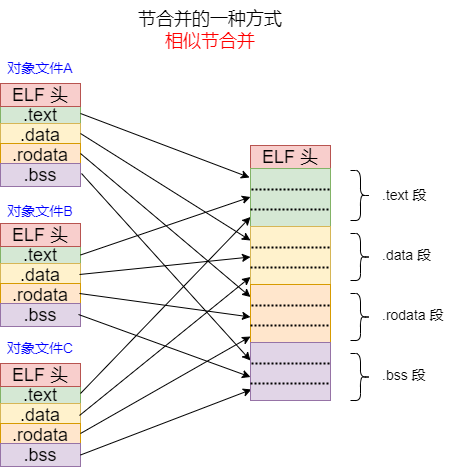

The diagram above was exported from draw.io. Its source (the exported page's mxGraphModel, read from the mxfile embedded in the PNG):
<mxGraphModel dx="1096" dy="818" grid="1" gridSize="10" guides="1" tooltips="1" connect="1" arrows="1" fold="1" page="1" pageScale="1" pageWidth="827" pageHeight="1169" math="0" shadow="0">
  <root>
    <mxCell id="0" />
    <mxCell id="1" parent="0" />
    <mxCell id="Tz9G7Hu_kq3juNyvZbd9-56" value="&lt;span style=&quot;font-size: 18px;&quot;&gt;.text&lt;/span&gt;" style="rounded=0;whiteSpace=wrap;html=1;fillColor=#d5e8d4;strokeColor=#82b366;" parent="1" vertex="1">
      <mxGeometry x="158" y="173" width="80" height="23" as="geometry" />
    </mxCell>
    <mxCell id="Tz9G7Hu_kq3juNyvZbd9-57" value="&lt;font style=&quot;font-size: 18px;&quot;&gt;.data&lt;/font&gt;" style="rounded=0;whiteSpace=wrap;html=1;fillColor=#fff2cc;strokeColor=#d6b656;" parent="1" vertex="1">
      <mxGeometry x="158" y="193" width="80" height="23" as="geometry" />
    </mxCell>
    <mxCell id="Tz9G7Hu_kq3juNyvZbd9-58" value="&lt;font style=&quot;font-size: 18px;&quot;&gt;.rodata&lt;/font&gt;" style="rounded=0;whiteSpace=wrap;html=1;fillColor=#ffe6cc;strokeColor=#d79b00;" parent="1" vertex="1">
      <mxGeometry x="158" y="213" width="80" height="23" as="geometry" />
    </mxCell>
    <mxCell id="Tz9G7Hu_kq3juNyvZbd9-59" value="&lt;font style=&quot;font-size: 18px;&quot;&gt;.bss&lt;/font&gt;" style="rounded=0;whiteSpace=wrap;html=1;fillColor=#e1d5e7;strokeColor=#9673a6;" parent="1" vertex="1">
      <mxGeometry x="158" y="233" width="80" height="23" as="geometry" />
    </mxCell>
    <mxCell id="Tz9G7Hu_kq3juNyvZbd9-60" value="&lt;font style=&quot;font-size: 18px;&quot;&gt;ELF 头&lt;/font&gt;" style="rounded=0;whiteSpace=wrap;html=1;fillColor=#f8cecc;strokeColor=#b85450;" parent="1" vertex="1">
      <mxGeometry x="158" y="153" width="80" height="23" as="geometry" />
    </mxCell>
    <mxCell id="Tz9G7Hu_kq3juNyvZbd9-61" value="&lt;span style=&quot;font-size: 18px;&quot;&gt;.text&lt;/span&gt;" style="rounded=0;whiteSpace=wrap;html=1;fillColor=#d5e8d4;strokeColor=#82b366;" parent="1" vertex="1">
      <mxGeometry x="158" y="313" width="80" height="23" as="geometry" />
    </mxCell>
    <mxCell id="Tz9G7Hu_kq3juNyvZbd9-62" value="&lt;font style=&quot;font-size: 18px;&quot;&gt;.data&lt;/font&gt;" style="rounded=0;whiteSpace=wrap;html=1;fillColor=#fff2cc;strokeColor=#d6b656;" parent="1" vertex="1">
      <mxGeometry x="158" y="333" width="80" height="23" as="geometry" />
    </mxCell>
    <mxCell id="Tz9G7Hu_kq3juNyvZbd9-63" value="&lt;font style=&quot;font-size: 18px;&quot;&gt;.rodata&lt;/font&gt;" style="rounded=0;whiteSpace=wrap;html=1;fillColor=#ffe6cc;strokeColor=#d79b00;" parent="1" vertex="1">
      <mxGeometry x="158" y="353" width="80" height="23" as="geometry" />
    </mxCell>
    <mxCell id="Tz9G7Hu_kq3juNyvZbd9-64" value="&lt;font style=&quot;font-size: 18px;&quot;&gt;.bss&lt;/font&gt;" style="rounded=0;whiteSpace=wrap;html=1;fillColor=#e1d5e7;strokeColor=#9673a6;" parent="1" vertex="1">
      <mxGeometry x="158" y="373" width="80" height="23" as="geometry" />
    </mxCell>
    <mxCell id="Tz9G7Hu_kq3juNyvZbd9-65" value="&lt;font style=&quot;font-size: 18px;&quot;&gt;ELF 头&lt;/font&gt;" style="rounded=0;whiteSpace=wrap;html=1;fillColor=#f8cecc;strokeColor=#b85450;" parent="1" vertex="1">
      <mxGeometry x="158" y="293" width="80" height="23" as="geometry" />
    </mxCell>
    <mxCell id="Tz9G7Hu_kq3juNyvZbd9-66" value="&lt;span style=&quot;font-size: 18px;&quot;&gt;.text&lt;/span&gt;" style="rounded=0;whiteSpace=wrap;html=1;fillColor=#d5e8d4;strokeColor=#82b366;" parent="1" vertex="1">
      <mxGeometry x="158" y="453" width="80" height="23" as="geometry" />
    </mxCell>
    <mxCell id="Tz9G7Hu_kq3juNyvZbd9-67" value="&lt;font style=&quot;font-size: 18px;&quot;&gt;.data&lt;/font&gt;" style="rounded=0;whiteSpace=wrap;html=1;fillColor=#fff2cc;strokeColor=#d6b656;" parent="1" vertex="1">
      <mxGeometry x="158" y="473" width="80" height="23" as="geometry" />
    </mxCell>
    <mxCell id="Tz9G7Hu_kq3juNyvZbd9-68" value="&lt;font style=&quot;font-size: 18px;&quot;&gt;.rodata&lt;/font&gt;" style="rounded=0;whiteSpace=wrap;html=1;fillColor=#ffe6cc;strokeColor=#d79b00;" parent="1" vertex="1">
      <mxGeometry x="158" y="493" width="80" height="23" as="geometry" />
    </mxCell>
    <mxCell id="Tz9G7Hu_kq3juNyvZbd9-69" value="&lt;font style=&quot;font-size: 18px;&quot;&gt;.bss&lt;/font&gt;" style="rounded=0;whiteSpace=wrap;html=1;fillColor=#e1d5e7;strokeColor=#9673a6;" parent="1" vertex="1">
      <mxGeometry x="158" y="513" width="80" height="23" as="geometry" />
    </mxCell>
    <mxCell id="Tz9G7Hu_kq3juNyvZbd9-70" value="&lt;font style=&quot;font-size: 18px;&quot;&gt;ELF 头&lt;/font&gt;" style="rounded=0;whiteSpace=wrap;html=1;fillColor=#f8cecc;strokeColor=#b85450;" parent="1" vertex="1">
      <mxGeometry x="158" y="433" width="80" height="23" as="geometry" />
    </mxCell>
    <mxCell id="Tz9G7Hu_kq3juNyvZbd9-116" value="" style="edgeStyle=orthogonalEdgeStyle;rounded=0;orthogonalLoop=1;jettySize=auto;html=1;" parent="1" source="Tz9G7Hu_kq3juNyvZbd9-75" target="Tz9G7Hu_kq3juNyvZbd9-112" edge="1">
      <mxGeometry relative="1" as="geometry" />
    </mxCell>
    <mxCell id="Tz9G7Hu_kq3juNyvZbd9-75" value="&lt;font style=&quot;font-size: 18px;&quot;&gt;ELF 头&lt;/font&gt;" style="rounded=0;whiteSpace=wrap;html=1;fillColor=#f8cecc;strokeColor=#b85450;" parent="1" vertex="1">
      <mxGeometry x="408" y="215" width="80" height="23" as="geometry" />
    </mxCell>
    <mxCell id="Tz9G7Hu_kq3juNyvZbd9-84" value="" style="endArrow=classic;html=1;rounded=0;entryX=-0.012;entryY=0.155;entryDx=0;entryDy=0;entryPerimeter=0;" parent="1" target="Tz9G7Hu_kq3juNyvZbd9-112" edge="1">
      <mxGeometry width="50" height="50" relative="1" as="geometry">
        <mxPoint x="238" y="183" as="sourcePoint" />
        <mxPoint x="408" y="246.5" as="targetPoint" />
      </mxGeometry>
    </mxCell>
    <mxCell id="Tz9G7Hu_kq3juNyvZbd9-85" value="" style="endArrow=classic;html=1;rounded=0;" parent="1" edge="1">
      <mxGeometry width="50" height="50" relative="1" as="geometry">
        <mxPoint x="238" y="203" as="sourcePoint" />
        <mxPoint x="408" y="310" as="targetPoint" />
      </mxGeometry>
    </mxCell>
    <mxCell id="Tz9G7Hu_kq3juNyvZbd9-86" value="" style="endArrow=classic;html=1;rounded=0;entryX=0;entryY=0.5;entryDx=0;entryDy=0;" parent="1" edge="1">
      <mxGeometry width="50" height="50" relative="1" as="geometry">
        <mxPoint x="238" y="223" as="sourcePoint" />
        <mxPoint x="408" y="366.5" as="targetPoint" />
      </mxGeometry>
    </mxCell>
    <mxCell id="Tz9G7Hu_kq3juNyvZbd9-87" value="" style="endArrow=classic;html=1;rounded=0;" parent="1" edge="1">
      <mxGeometry width="50" height="50" relative="1" as="geometry">
        <mxPoint x="239" y="243" as="sourcePoint" />
        <mxPoint x="408" y="430" as="targetPoint" />
      </mxGeometry>
    </mxCell>
    <mxCell id="Tz9G7Hu_kq3juNyvZbd9-88" value="" style="endArrow=classic;html=1;rounded=0;exitX=1;exitY=0.5;exitDx=0;exitDy=0;entryX=0;entryY=0.5;entryDx=0;entryDy=0;" parent="1" source="Tz9G7Hu_kq3juNyvZbd9-61" edge="1">
      <mxGeometry width="50" height="50" relative="1" as="geometry">
        <mxPoint x="408" y="523" as="sourcePoint" />
        <mxPoint x="408" y="266.5" as="targetPoint" />
      </mxGeometry>
    </mxCell>
    <mxCell id="Tz9G7Hu_kq3juNyvZbd9-89" value="" style="endArrow=classic;html=1;rounded=0;exitX=1;exitY=0.5;exitDx=0;exitDy=0;entryX=0;entryY=0.5;entryDx=0;entryDy=0;" parent="1" edge="1">
      <mxGeometry width="50" height="50" relative="1" as="geometry">
        <mxPoint x="237" y="344" as="sourcePoint" />
        <mxPoint x="408" y="326.5" as="targetPoint" />
      </mxGeometry>
    </mxCell>
    <mxCell id="Tz9G7Hu_kq3juNyvZbd9-90" value="" style="endArrow=classic;html=1;rounded=0;exitX=1;exitY=0.5;exitDx=0;exitDy=0;entryX=0;entryY=0.5;entryDx=0;entryDy=0;" parent="1" edge="1">
      <mxGeometry width="50" height="50" relative="1" as="geometry">
        <mxPoint x="237" y="363" as="sourcePoint" />
        <mxPoint x="408" y="386.5" as="targetPoint" />
      </mxGeometry>
    </mxCell>
    <mxCell id="Tz9G7Hu_kq3juNyvZbd9-91" value="" style="endArrow=classic;html=1;rounded=0;exitX=1;exitY=0.5;exitDx=0;exitDy=0;entryX=0;entryY=0.5;entryDx=0;entryDy=0;" parent="1" edge="1">
      <mxGeometry width="50" height="50" relative="1" as="geometry">
        <mxPoint x="236" y="384" as="sourcePoint" />
        <mxPoint x="408" y="446.5" as="targetPoint" />
      </mxGeometry>
    </mxCell>
    <mxCell id="Tz9G7Hu_kq3juNyvZbd9-92" value="" style="endArrow=classic;html=1;rounded=0;entryX=0;entryY=0.5;entryDx=0;entryDy=0;" parent="1" edge="1">
      <mxGeometry width="50" height="50" relative="1" as="geometry">
        <mxPoint x="238" y="463" as="sourcePoint" />
        <mxPoint x="408" y="286.5" as="targetPoint" />
      </mxGeometry>
    </mxCell>
    <mxCell id="Tz9G7Hu_kq3juNyvZbd9-93" value="" style="endArrow=classic;html=1;rounded=0;entryX=0;entryY=0.5;entryDx=0;entryDy=0;" parent="1" edge="1">
      <mxGeometry width="50" height="50" relative="1" as="geometry">
        <mxPoint x="237" y="485" as="sourcePoint" />
        <mxPoint x="408" y="346.5" as="targetPoint" />
      </mxGeometry>
    </mxCell>
    <mxCell id="Tz9G7Hu_kq3juNyvZbd9-94" value="" style="endArrow=classic;html=1;rounded=0;entryX=0;entryY=0.897;entryDx=0;entryDy=0;entryPerimeter=0;" parent="1" target="Tz9G7Hu_kq3juNyvZbd9-120" edge="1">
      <mxGeometry width="50" height="50" relative="1" as="geometry">
        <mxPoint x="238" y="503" as="sourcePoint" />
        <mxPoint x="408" y="406.5" as="targetPoint" />
      </mxGeometry>
    </mxCell>
    <mxCell id="Tz9G7Hu_kq3juNyvZbd9-95" value="" style="endArrow=classic;html=1;rounded=0;entryX=0.013;entryY=0.879;entryDx=0;entryDy=0;entryPerimeter=0;exitX=1;exitY=0.5;exitDx=0;exitDy=0;" parent="1" source="Tz9G7Hu_kq3juNyvZbd9-69" edge="1">
      <mxGeometry width="50" height="50" relative="1" as="geometry">
        <mxPoint x="238" y="520" as="sourcePoint" />
        <mxPoint x="409.03999999999996" y="458.98199999999997" as="targetPoint" />
      </mxGeometry>
    </mxCell>
    <mxCell id="Tz9G7Hu_kq3juNyvZbd9-99" value="" style="shape=curlyBracket;whiteSpace=wrap;html=1;rounded=1;flipH=1;labelPosition=right;verticalLabelPosition=middle;align=left;verticalAlign=middle;" parent="1" vertex="1">
      <mxGeometry x="508" y="240" width="20" height="50" as="geometry" />
    </mxCell>
    <mxCell id="Tz9G7Hu_kq3juNyvZbd9-100" value="&lt;font color=&quot;#000000&quot; style=&quot;font-size: 14px;&quot;&gt;.text 段&lt;/font&gt;" style="text;strokeColor=none;align=left;fillColor=none;html=1;verticalAlign=middle;whiteSpace=wrap;rounded=0;fontColor=#FF0000;" parent="1" vertex="1">
      <mxGeometry x="538" y="248.5" width="60" height="33" as="geometry" />
    </mxCell>
    <mxCell id="Tz9G7Hu_kq3juNyvZbd9-106" value="" style="shape=curlyBracket;whiteSpace=wrap;html=1;rounded=1;flipH=1;labelPosition=right;verticalLabelPosition=middle;align=left;verticalAlign=middle;" parent="1" vertex="1">
      <mxGeometry x="508" y="303" width="20" height="47" as="geometry" />
    </mxCell>
    <mxCell id="Tz9G7Hu_kq3juNyvZbd9-107" value="&lt;font color=&quot;#000000&quot; style=&quot;font-size: 14px;&quot;&gt;.data 段&lt;/font&gt;" style="text;strokeColor=none;align=left;fillColor=none;html=1;verticalAlign=middle;whiteSpace=wrap;rounded=0;fontColor=#FF0000;" parent="1" vertex="1">
      <mxGeometry x="538" y="308" width="60" height="33" as="geometry" />
    </mxCell>
    <mxCell id="Tz9G7Hu_kq3juNyvZbd9-108" value="&lt;font style=&quot;font-size: 14px;&quot;&gt;.rodata 段&lt;/font&gt;" style="text;strokeColor=none;align=left;fillColor=none;html=1;verticalAlign=middle;whiteSpace=wrap;rounded=0;" parent="1" vertex="1">
      <mxGeometry x="538" y="368" width="80" height="33" as="geometry" />
    </mxCell>
    <mxCell id="Tz9G7Hu_kq3juNyvZbd9-109" value="" style="shape=curlyBracket;whiteSpace=wrap;html=1;rounded=1;flipH=1;labelPosition=right;verticalLabelPosition=middle;align=left;verticalAlign=middle;size=0.5;" parent="1" vertex="1">
      <mxGeometry x="508" y="363" width="20" height="47" as="geometry" />
    </mxCell>
    <mxCell id="Tz9G7Hu_kq3juNyvZbd9-110" value="" style="shape=curlyBracket;whiteSpace=wrap;html=1;rounded=1;flipH=1;labelPosition=right;verticalLabelPosition=middle;align=left;verticalAlign=middle;size=0.5;" parent="1" vertex="1">
      <mxGeometry x="508" y="423" width="20" height="47" as="geometry" />
    </mxCell>
    <mxCell id="Tz9G7Hu_kq3juNyvZbd9-111" value="&lt;font style=&quot;font-size: 14px;&quot;&gt;.bss 段&lt;/font&gt;" style="text;strokeColor=none;align=left;fillColor=none;html=1;verticalAlign=middle;whiteSpace=wrap;rounded=0;" parent="1" vertex="1">
      <mxGeometry x="538" y="428" width="60" height="33" as="geometry" />
    </mxCell>
    <mxCell id="Tz9G7Hu_kq3juNyvZbd9-112" value="" style="rounded=0;whiteSpace=wrap;html=1;fillColor=#d5e8d4;strokeColor=#82b366;" parent="1" vertex="1">
      <mxGeometry x="408" y="238" width="80" height="58" as="geometry" />
    </mxCell>
    <mxCell id="Tz9G7Hu_kq3juNyvZbd9-114" value="" style="endArrow=none;dashed=1;html=1;strokeWidth=2;rounded=0;entryX=1;entryY=0.5;entryDx=0;entryDy=0;exitX=0;exitY=0.5;exitDx=0;exitDy=0;dashPattern=1 1;" parent="1" edge="1">
      <mxGeometry width="50" height="50" relative="1" as="geometry">
        <mxPoint x="409" y="259" as="sourcePoint" />
        <mxPoint x="487" y="259" as="targetPoint" />
      </mxGeometry>
    </mxCell>
    <mxCell id="Tz9G7Hu_kq3juNyvZbd9-115" value="" style="endArrow=none;dashed=1;html=1;strokeWidth=2;rounded=0;entryX=1;entryY=0.5;entryDx=0;entryDy=0;exitX=0;exitY=0.5;exitDx=0;exitDy=0;dashPattern=1 1;" parent="1" edge="1">
      <mxGeometry width="50" height="50" relative="1" as="geometry">
        <mxPoint x="408" y="279" as="sourcePoint" />
        <mxPoint x="488" y="279" as="targetPoint" />
      </mxGeometry>
    </mxCell>
    <mxCell id="Tz9G7Hu_kq3juNyvZbd9-117" value="" style="rounded=0;whiteSpace=wrap;html=1;fillColor=#fff2cc;strokeColor=#d6b656;" parent="1" vertex="1">
      <mxGeometry x="408" y="296" width="80" height="58" as="geometry" />
    </mxCell>
    <mxCell id="Tz9G7Hu_kq3juNyvZbd9-118" value="" style="endArrow=none;dashed=1;html=1;strokeWidth=2;rounded=0;entryX=1;entryY=0.5;entryDx=0;entryDy=0;exitX=0;exitY=0.5;exitDx=0;exitDy=0;dashPattern=1 1;" parent="1" edge="1">
      <mxGeometry width="50" height="50" relative="1" as="geometry">
        <mxPoint x="409" y="317" as="sourcePoint" />
        <mxPoint x="487" y="317" as="targetPoint" />
      </mxGeometry>
    </mxCell>
    <mxCell id="Tz9G7Hu_kq3juNyvZbd9-119" value="" style="endArrow=none;dashed=1;html=1;strokeWidth=2;rounded=0;entryX=1;entryY=0.5;entryDx=0;entryDy=0;exitX=0;exitY=0.5;exitDx=0;exitDy=0;dashPattern=1 1;" parent="1" edge="1">
      <mxGeometry width="50" height="50" relative="1" as="geometry">
        <mxPoint x="408" y="337" as="sourcePoint" />
        <mxPoint x="488" y="337" as="targetPoint" />
      </mxGeometry>
    </mxCell>
    <mxCell id="Tz9G7Hu_kq3juNyvZbd9-120" value="" style="rounded=0;whiteSpace=wrap;html=1;fillColor=#ffe6cc;strokeColor=#d79b00;" parent="1" vertex="1">
      <mxGeometry x="408" y="354" width="80" height="58" as="geometry" />
    </mxCell>
    <mxCell id="Tz9G7Hu_kq3juNyvZbd9-121" value="" style="endArrow=none;dashed=1;html=1;strokeWidth=2;rounded=0;entryX=1;entryY=0.5;entryDx=0;entryDy=0;exitX=0;exitY=0.5;exitDx=0;exitDy=0;dashPattern=1 1;" parent="1" edge="1">
      <mxGeometry width="50" height="50" relative="1" as="geometry">
        <mxPoint x="409" y="375" as="sourcePoint" />
        <mxPoint x="487" y="375" as="targetPoint" />
      </mxGeometry>
    </mxCell>
    <mxCell id="Tz9G7Hu_kq3juNyvZbd9-122" value="" style="endArrow=none;dashed=1;html=1;strokeWidth=2;rounded=0;entryX=1;entryY=0.5;entryDx=0;entryDy=0;exitX=0;exitY=0.5;exitDx=0;exitDy=0;dashPattern=1 1;" parent="1" edge="1">
      <mxGeometry width="50" height="50" relative="1" as="geometry">
        <mxPoint x="408" y="395" as="sourcePoint" />
        <mxPoint x="488" y="395" as="targetPoint" />
      </mxGeometry>
    </mxCell>
    <mxCell id="Tz9G7Hu_kq3juNyvZbd9-123" value="" style="rounded=0;whiteSpace=wrap;html=1;fillColor=#e1d5e7;strokeColor=#9673a6;" parent="1" vertex="1">
      <mxGeometry x="408" y="412" width="80" height="58" as="geometry" />
    </mxCell>
    <mxCell id="Tz9G7Hu_kq3juNyvZbd9-124" value="" style="endArrow=none;dashed=1;html=1;strokeWidth=2;rounded=0;entryX=1;entryY=0.5;entryDx=0;entryDy=0;exitX=0;exitY=0.5;exitDx=0;exitDy=0;dashPattern=1 1;" parent="1" edge="1">
      <mxGeometry width="50" height="50" relative="1" as="geometry">
        <mxPoint x="409" y="433" as="sourcePoint" />
        <mxPoint x="487" y="433" as="targetPoint" />
      </mxGeometry>
    </mxCell>
    <mxCell id="Tz9G7Hu_kq3juNyvZbd9-125" value="" style="endArrow=none;dashed=1;html=1;strokeWidth=2;rounded=0;entryX=1;entryY=0.5;entryDx=0;entryDy=0;exitX=0;exitY=0.5;exitDx=0;exitDy=0;dashPattern=1 1;" parent="1" edge="1">
      <mxGeometry width="50" height="50" relative="1" as="geometry">
        <mxPoint x="408" y="453" as="sourcePoint" />
        <mxPoint x="488" y="453" as="targetPoint" />
      </mxGeometry>
    </mxCell>
    <mxCell id="Tz9G7Hu_kq3juNyvZbd9-126" value="&lt;span style=&quot;background-color: rgb(255, 255, 255);&quot;&gt;&lt;font color=&quot;#0000ff&quot; style=&quot;font-size: 14px;&quot;&gt;对象文件A&lt;/font&gt;&lt;/span&gt;" style="text;strokeColor=none;align=center;fillColor=none;html=1;verticalAlign=middle;whiteSpace=wrap;rounded=0;" parent="1" vertex="1">
      <mxGeometry x="163" y="123" width="70" height="30" as="geometry" />
    </mxCell>
    <mxCell id="Tz9G7Hu_kq3juNyvZbd9-127" value="&lt;span style=&quot;background-color: rgb(255, 255, 255);&quot;&gt;&lt;font color=&quot;#0000ff&quot; style=&quot;font-size: 14px;&quot;&gt;对象文件B&lt;/font&gt;&lt;/span&gt;" style="text;strokeColor=none;align=center;fillColor=none;html=1;verticalAlign=middle;whiteSpace=wrap;rounded=0;" parent="1" vertex="1">
      <mxGeometry x="163" y="266" width="70" height="30" as="geometry" />
    </mxCell>
    <mxCell id="Tz9G7Hu_kq3juNyvZbd9-128" value="&lt;span style=&quot;background-color: rgb(255, 255, 255);&quot;&gt;&lt;font color=&quot;#0000ff&quot; style=&quot;font-size: 14px;&quot;&gt;对象文件C&lt;/font&gt;&lt;/span&gt;" style="text;strokeColor=none;align=center;fillColor=none;html=1;verticalAlign=middle;whiteSpace=wrap;rounded=0;" parent="1" vertex="1">
      <mxGeometry x="163" y="403" width="70" height="30" as="geometry" />
    </mxCell>
    <mxCell id="Tz9G7Hu_kq3juNyvZbd9-130" value="&lt;span style=&quot;background-color: rgb(255, 255, 255);&quot;&gt;&lt;font style=&quot;font-size: 18px;&quot;&gt;节合并的一种方式&lt;br&gt;&lt;/font&gt;&lt;font style=&quot;font-size: 18px;&quot; color=&quot;#ff0000&quot;&gt;相似节合并&lt;/font&gt;&lt;/span&gt;" style="text;strokeColor=none;align=center;fillColor=none;html=1;verticalAlign=middle;whiteSpace=wrap;rounded=0;" parent="1" vertex="1">
      <mxGeometry x="258" y="70" width="220" height="60" as="geometry" />
    </mxCell>
  </root>
</mxGraphModel>